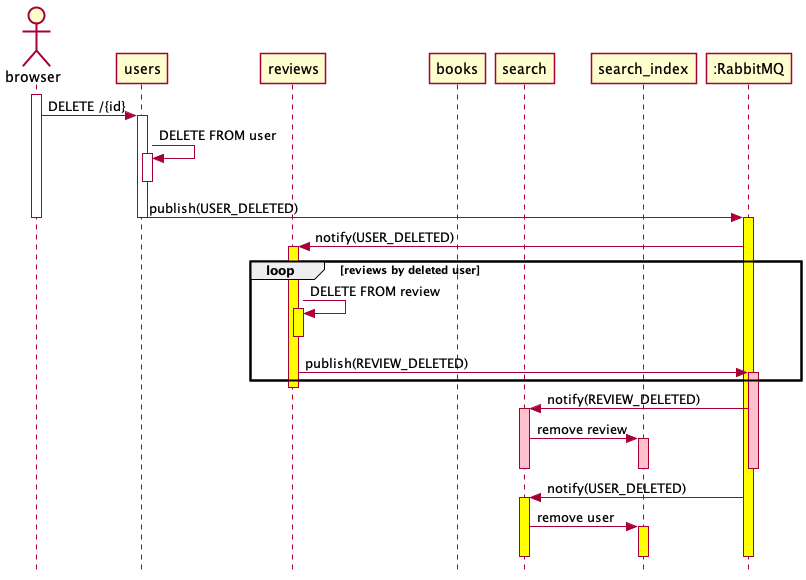

The diagram above was rendered by PlantUML. Its source (embedded in the PNG):
@startuml

skin rose
skinparam style strictuml
skinparam backgroundColor transparent

actor browser
participant users
participant reviews
participant books
participant search
participant search_index
participant ":RabbitMQ" as RabbitMQ

activate browser

browser -> users ++ : DELETE /{id}
users -> users ++ : DELETE FROM user
deactivate users
users -> RabbitMQ --++ #yellow : publish(USER_DELETED)
deactivate browser

RabbitMQ -> reviews ++ #yellow : notify(USER_DELETED)
loop reviews by deleted user
    reviews -> reviews ++ #yellow : DELETE FROM review
    deactivate reviews
    reviews -> RabbitMQ ++ #pink : publish(REVIEW_DELETED)
end
deactivate reviews

RabbitMQ -> search ++ #pink : notify(REVIEW_DELETED)
search -> search_index ++ #pink : remove review
deactivate search_index
deactivate search
deactivate RabbitMQ

RabbitMQ -> search ++ #yellow : notify(USER_DELETED)
search -> search_index ++ #yellow : remove user
deactivate search_index
deactivate search
deactivate RabbitMQ

@enduml